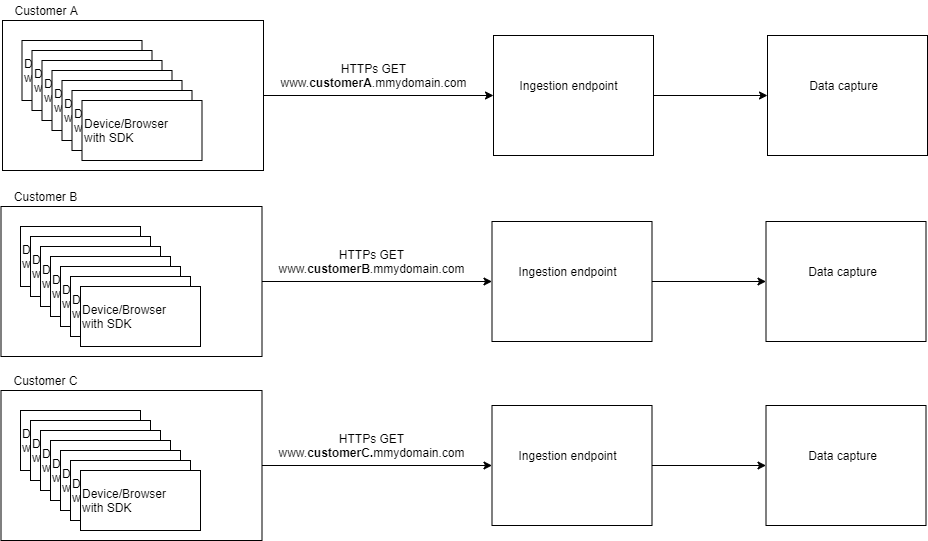

The diagram above was exported from draw.io. Its source (the exported page's mxGraphModel, read from the mxfile embedded in the PNG):
<mxGraphModel dx="2249" dy="2051" grid="1" gridSize="10" guides="1" tooltips="1" connect="1" arrows="1" fold="1" page="1" pageScale="1" pageWidth="827" pageHeight="1169" math="0" shadow="0">
  <root>
    <mxCell id="0" />
    <mxCell id="1" parent="0" />
    <mxCell id="2" style="edgeStyle=orthogonalEdgeStyle;rounded=0;orthogonalLoop=1;jettySize=auto;html=1;entryX=0;entryY=0.5;entryDx=0;entryDy=0;" edge="1" source="3" target="17" parent="1">
      <mxGeometry relative="1" as="geometry" />
    </mxCell>
    <mxCell id="3" value="" style="whiteSpace=wrap;html=1;align=left;fillColor=none;" vertex="1" parent="1">
      <mxGeometry x="160" y="-905" width="160" height="120" as="geometry" />
    </mxCell>
    <mxCell id="4" value="Device/Browser&lt;br&gt;with SDK" style="whiteSpace=wrap;html=1;align=left;" vertex="1" parent="1">
      <mxGeometry x="-311.5" y="-900" width="120" height="60" as="geometry" />
    </mxCell>
    <mxCell id="5" value="Customer A&amp;nbsp;" style="text;html=1;resizable=0;autosize=1;align=center;verticalAlign=middle;points=[];fillColor=none;strokeColor=none;rounded=0;" vertex="1" parent="1">
      <mxGeometry x="-326.5" y="-940" width="80" height="20" as="geometry" />
    </mxCell>
    <mxCell id="6" value="Data capture" style="text;html=1;resizable=0;autosize=1;align=center;verticalAlign=middle;points=[];fillColor=none;strokeColor=none;rounded=0;" vertex="1" parent="1">
      <mxGeometry x="470" y="-865" width="80" height="20" as="geometry" />
    </mxCell>
    <mxCell id="7" style="edgeStyle=orthogonalEdgeStyle;rounded=0;orthogonalLoop=1;jettySize=auto;html=1;" edge="1" source="8" target="3" parent="1">
      <mxGeometry relative="1" as="geometry" />
    </mxCell>
    <mxCell id="8" value="" style="whiteSpace=wrap;html=1;align=left;fillColor=none;" vertex="1" parent="1">
      <mxGeometry x="-331" y="-920" width="261" height="150" as="geometry" />
    </mxCell>
    <mxCell id="9" value="HTTPs GET&lt;br&gt;www.&lt;b&gt;customerA&lt;/b&gt;.mmydomain.com" style="text;html=1;resizable=0;autosize=1;align=center;verticalAlign=middle;points=[];fillColor=none;strokeColor=none;rounded=0;" vertex="1" parent="1">
      <mxGeometry x="-60.5" y="-880" width="200" height="30" as="geometry" />
    </mxCell>
    <mxCell id="10" value="Device/Browser&lt;br&gt;with SDK" style="whiteSpace=wrap;html=1;align=left;" vertex="1" parent="1">
      <mxGeometry x="-301.5" y="-890" width="120" height="60" as="geometry" />
    </mxCell>
    <mxCell id="11" value="Device/Browser&lt;br&gt;with SDK" style="whiteSpace=wrap;html=1;align=left;" vertex="1" parent="1">
      <mxGeometry x="-291.5" y="-880" width="120" height="60" as="geometry" />
    </mxCell>
    <mxCell id="12" value="Device/Browser&lt;br&gt;with SDK" style="whiteSpace=wrap;html=1;align=left;" vertex="1" parent="1">
      <mxGeometry x="-281.5" y="-870" width="120" height="60" as="geometry" />
    </mxCell>
    <mxCell id="13" value="Device/Browser&lt;br&gt;with SDK" style="whiteSpace=wrap;html=1;align=left;" vertex="1" parent="1">
      <mxGeometry x="-271.5" y="-860" width="120" height="60" as="geometry" />
    </mxCell>
    <mxCell id="14" value="Device/Browser&lt;br&gt;with SDK" style="whiteSpace=wrap;html=1;align=left;" vertex="1" parent="1">
      <mxGeometry x="-261.5" y="-850" width="120" height="60" as="geometry" />
    </mxCell>
    <mxCell id="15" value="Device/Browser&lt;br&gt;with SDK" style="whiteSpace=wrap;html=1;align=left;" vertex="1" parent="1">
      <mxGeometry x="-251.5" y="-840" width="120" height="60" as="geometry" />
    </mxCell>
    <mxCell id="16" value="Ingestion endpoint" style="text;html=1;resizable=0;autosize=1;align=center;verticalAlign=middle;points=[];fillColor=none;strokeColor=none;rounded=0;" vertex="1" parent="1">
      <mxGeometry x="180.25" y="-865" width="110" height="20" as="geometry" />
    </mxCell>
    <mxCell id="17" value="" style="whiteSpace=wrap;html=1;align=left;fillColor=none;" vertex="1" parent="1">
      <mxGeometry x="434" y="-905" width="160" height="120" as="geometry" />
    </mxCell>
    <mxCell id="18" style="edgeStyle=orthogonalEdgeStyle;rounded=0;orthogonalLoop=1;jettySize=auto;html=1;entryX=0;entryY=0.5;entryDx=0;entryDy=0;" edge="1" source="19" target="33" parent="1">
      <mxGeometry relative="1" as="geometry" />
    </mxCell>
    <mxCell id="19" value="" style="whiteSpace=wrap;html=1;align=left;fillColor=none;" vertex="1" parent="1">
      <mxGeometry x="158.5" y="-719" width="160" height="120" as="geometry" />
    </mxCell>
    <mxCell id="20" value="Device/Browser&lt;br&gt;with SDK" style="whiteSpace=wrap;html=1;align=left;" vertex="1" parent="1">
      <mxGeometry x="-313" y="-714" width="120" height="60" as="geometry" />
    </mxCell>
    <mxCell id="21" value="Customer B" style="text;html=1;resizable=0;autosize=1;align=center;verticalAlign=middle;points=[];fillColor=none;strokeColor=none;rounded=0;" vertex="1" parent="1">
      <mxGeometry x="-328" y="-754" width="80" height="20" as="geometry" />
    </mxCell>
    <mxCell id="22" value="Data capture" style="text;html=1;resizable=0;autosize=1;align=center;verticalAlign=middle;points=[];fillColor=none;strokeColor=none;rounded=0;" vertex="1" parent="1">
      <mxGeometry x="468.5" y="-679" width="80" height="20" as="geometry" />
    </mxCell>
    <mxCell id="23" style="edgeStyle=orthogonalEdgeStyle;rounded=0;orthogonalLoop=1;jettySize=auto;html=1;" edge="1" source="24" target="19" parent="1">
      <mxGeometry relative="1" as="geometry" />
    </mxCell>
    <mxCell id="24" value="" style="whiteSpace=wrap;html=1;align=left;fillColor=none;" vertex="1" parent="1">
      <mxGeometry x="-332.5" y="-734" width="261" height="150" as="geometry" />
    </mxCell>
    <mxCell id="25" value="HTTPs GET&lt;br&gt;www.&lt;b&gt;customerB&lt;/b&gt;.mmydomain.com" style="text;html=1;resizable=0;autosize=1;align=center;verticalAlign=middle;points=[];fillColor=none;strokeColor=none;rounded=0;" vertex="1" parent="1">
      <mxGeometry x="-62" y="-694" width="200" height="30" as="geometry" />
    </mxCell>
    <mxCell id="26" value="Device/Browser&lt;br&gt;with SDK" style="whiteSpace=wrap;html=1;align=left;" vertex="1" parent="1">
      <mxGeometry x="-303" y="-704" width="120" height="60" as="geometry" />
    </mxCell>
    <mxCell id="27" value="Device/Browser&lt;br&gt;with SDK" style="whiteSpace=wrap;html=1;align=left;" vertex="1" parent="1">
      <mxGeometry x="-293" y="-694" width="120" height="60" as="geometry" />
    </mxCell>
    <mxCell id="28" value="Device/Browser&lt;br&gt;with SDK" style="whiteSpace=wrap;html=1;align=left;" vertex="1" parent="1">
      <mxGeometry x="-283" y="-684" width="120" height="60" as="geometry" />
    </mxCell>
    <mxCell id="29" value="Device/Browser&lt;br&gt;with SDK" style="whiteSpace=wrap;html=1;align=left;" vertex="1" parent="1">
      <mxGeometry x="-273" y="-674" width="120" height="60" as="geometry" />
    </mxCell>
    <mxCell id="30" value="Device/Browser&lt;br&gt;with SDK" style="whiteSpace=wrap;html=1;align=left;" vertex="1" parent="1">
      <mxGeometry x="-263" y="-664" width="120" height="60" as="geometry" />
    </mxCell>
    <mxCell id="31" value="Device/Browser&lt;br&gt;with SDK" style="whiteSpace=wrap;html=1;align=left;" vertex="1" parent="1">
      <mxGeometry x="-253" y="-654" width="120" height="60" as="geometry" />
    </mxCell>
    <mxCell id="32" value="Ingestion endpoint" style="text;html=1;resizable=0;autosize=1;align=center;verticalAlign=middle;points=[];fillColor=none;strokeColor=none;rounded=0;" vertex="1" parent="1">
      <mxGeometry x="178.75" y="-679" width="110" height="20" as="geometry" />
    </mxCell>
    <mxCell id="33" value="" style="whiteSpace=wrap;html=1;align=left;fillColor=none;" vertex="1" parent="1">
      <mxGeometry x="432.5" y="-719" width="160" height="120" as="geometry" />
    </mxCell>
    <mxCell id="34" style="edgeStyle=orthogonalEdgeStyle;rounded=0;orthogonalLoop=1;jettySize=auto;html=1;entryX=0;entryY=0.5;entryDx=0;entryDy=0;" edge="1" source="35" target="49" parent="1">
      <mxGeometry relative="1" as="geometry" />
    </mxCell>
    <mxCell id="35" value="" style="whiteSpace=wrap;html=1;align=left;fillColor=none;" vertex="1" parent="1">
      <mxGeometry x="158.5" y="-535" width="160" height="120" as="geometry" />
    </mxCell>
    <mxCell id="36" value="Device/Browser&lt;br&gt;with SDK" style="whiteSpace=wrap;html=1;align=left;" vertex="1" parent="1">
      <mxGeometry x="-313" y="-530" width="120" height="60" as="geometry" />
    </mxCell>
    <mxCell id="37" value="Customer C" style="text;html=1;resizable=0;autosize=1;align=center;verticalAlign=middle;points=[];fillColor=none;strokeColor=none;rounded=0;" vertex="1" parent="1">
      <mxGeometry x="-328" y="-570" width="80" height="20" as="geometry" />
    </mxCell>
    <mxCell id="38" value="Data capture" style="text;html=1;resizable=0;autosize=1;align=center;verticalAlign=middle;points=[];fillColor=none;strokeColor=none;rounded=0;" vertex="1" parent="1">
      <mxGeometry x="468.5" y="-495" width="80" height="20" as="geometry" />
    </mxCell>
    <mxCell id="39" style="edgeStyle=orthogonalEdgeStyle;rounded=0;orthogonalLoop=1;jettySize=auto;html=1;" edge="1" source="40" target="35" parent="1">
      <mxGeometry relative="1" as="geometry" />
    </mxCell>
    <mxCell id="40" value="" style="whiteSpace=wrap;html=1;align=left;fillColor=none;" vertex="1" parent="1">
      <mxGeometry x="-332.5" y="-550" width="261" height="150" as="geometry" />
    </mxCell>
    <mxCell id="41" value="HTTPs GET&lt;br&gt;www.&lt;b&gt;customerC.&lt;/b&gt;mmydomain.com" style="text;html=1;resizable=0;autosize=1;align=center;verticalAlign=middle;points=[];fillColor=none;strokeColor=none;rounded=0;" vertex="1" parent="1">
      <mxGeometry x="-62" y="-510" width="200" height="30" as="geometry" />
    </mxCell>
    <mxCell id="42" value="Device/Browser&lt;br&gt;with SDK" style="whiteSpace=wrap;html=1;align=left;" vertex="1" parent="1">
      <mxGeometry x="-303" y="-520" width="120" height="60" as="geometry" />
    </mxCell>
    <mxCell id="43" value="Device/Browser&lt;br&gt;with SDK" style="whiteSpace=wrap;html=1;align=left;" vertex="1" parent="1">
      <mxGeometry x="-293" y="-510" width="120" height="60" as="geometry" />
    </mxCell>
    <mxCell id="44" value="Device/Browser&lt;br&gt;with SDK" style="whiteSpace=wrap;html=1;align=left;" vertex="1" parent="1">
      <mxGeometry x="-283" y="-500" width="120" height="60" as="geometry" />
    </mxCell>
    <mxCell id="45" value="Device/Browser&lt;br&gt;with SDK" style="whiteSpace=wrap;html=1;align=left;" vertex="1" parent="1">
      <mxGeometry x="-273" y="-490" width="120" height="60" as="geometry" />
    </mxCell>
    <mxCell id="46" value="Device/Browser&lt;br&gt;with SDK" style="whiteSpace=wrap;html=1;align=left;" vertex="1" parent="1">
      <mxGeometry x="-263" y="-480" width="120" height="60" as="geometry" />
    </mxCell>
    <mxCell id="47" value="Device/Browser&lt;br&gt;with SDK" style="whiteSpace=wrap;html=1;align=left;" vertex="1" parent="1">
      <mxGeometry x="-253" y="-470" width="120" height="60" as="geometry" />
    </mxCell>
    <mxCell id="48" value="Ingestion endpoint" style="text;html=1;resizable=0;autosize=1;align=center;verticalAlign=middle;points=[];fillColor=none;strokeColor=none;rounded=0;" vertex="1" parent="1">
      <mxGeometry x="178.75" y="-495" width="110" height="20" as="geometry" />
    </mxCell>
    <mxCell id="49" value="" style="whiteSpace=wrap;html=1;align=left;fillColor=none;" vertex="1" parent="1">
      <mxGeometry x="432.5" y="-535" width="160" height="120" as="geometry" />
    </mxCell>
  </root>
</mxGraphModel>